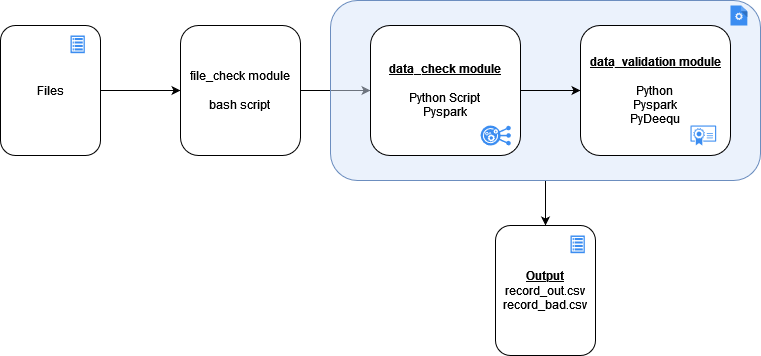

The diagram above was exported from draw.io. Its source (the exported page's mxGraphModel, read from the mxfile embedded in the PNG):
<mxGraphModel dx="1038" dy="564" grid="1" gridSize="10" guides="1" tooltips="1" connect="1" arrows="1" fold="1" page="1" pageScale="1" pageWidth="850" pageHeight="1100" math="0" shadow="0">
  <root>
    <mxCell id="0" />
    <mxCell id="1" parent="0" />
    <mxCell id="6DjZoMQZLmWVpSgizLLj-3" style="edgeStyle=orthogonalEdgeStyle;rounded=0;orthogonalLoop=1;jettySize=auto;html=1;entryX=0;entryY=0.5;entryDx=0;entryDy=0;" edge="1" parent="1" source="6DjZoMQZLmWVpSgizLLj-1" target="6DjZoMQZLmWVpSgizLLj-2">
      <mxGeometry relative="1" as="geometry" />
    </mxCell>
    <mxCell id="6DjZoMQZLmWVpSgizLLj-1" value="Files" style="rounded=1;whiteSpace=wrap;html=1;" vertex="1" parent="1">
      <mxGeometry x="30" y="150" width="100" height="130" as="geometry" />
    </mxCell>
    <mxCell id="6DjZoMQZLmWVpSgizLLj-13" style="edgeStyle=orthogonalEdgeStyle;rounded=0;orthogonalLoop=1;jettySize=auto;html=1;" edge="1" parent="1" source="6DjZoMQZLmWVpSgizLLj-2" target="6DjZoMQZLmWVpSgizLLj-10">
      <mxGeometry relative="1" as="geometry" />
    </mxCell>
    <mxCell id="6DjZoMQZLmWVpSgizLLj-2" value="&lt;div&gt;file_check module&lt;/div&gt;&lt;div&gt;&lt;br&gt;&lt;/div&gt;&lt;div&gt;bash script&lt;br&gt;&lt;/div&gt;" style="rounded=1;whiteSpace=wrap;html=1;" vertex="1" parent="1">
      <mxGeometry x="210" y="150" width="120" height="130" as="geometry" />
    </mxCell>
    <mxCell id="6DjZoMQZLmWVpSgizLLj-17" style="edgeStyle=orthogonalEdgeStyle;rounded=0;orthogonalLoop=1;jettySize=auto;html=1;" edge="1" parent="1" source="6DjZoMQZLmWVpSgizLLj-8" target="6DjZoMQZLmWVpSgizLLj-16">
      <mxGeometry relative="1" as="geometry" />
    </mxCell>
    <mxCell id="6DjZoMQZLmWVpSgizLLj-8" value="" style="rounded=1;whiteSpace=wrap;html=1;fillColor=#dae8fc;strokeColor=#6c8ebf;fillStyle=auto;labelBackgroundColor=none;labelBorderColor=none;fillOpacity=50;" vertex="1" parent="1">
      <mxGeometry x="360" y="125" width="430" height="180" as="geometry" />
    </mxCell>
    <mxCell id="6DjZoMQZLmWVpSgizLLj-14" style="edgeStyle=orthogonalEdgeStyle;rounded=0;orthogonalLoop=1;jettySize=auto;html=1;" edge="1" parent="1" source="6DjZoMQZLmWVpSgizLLj-10" target="6DjZoMQZLmWVpSgizLLj-11">
      <mxGeometry relative="1" as="geometry" />
    </mxCell>
    <mxCell id="6DjZoMQZLmWVpSgizLLj-10" value="&lt;div&gt;&lt;u&gt;&lt;b&gt;data_check module&lt;/b&gt;&lt;/u&gt;&lt;br&gt;&lt;/div&gt;&lt;div&gt;&lt;br&gt;&lt;/div&gt;Python Script&lt;br&gt;Pyspark" style="rounded=1;whiteSpace=wrap;html=1;" vertex="1" parent="1">
      <mxGeometry x="400" y="150" width="150" height="130" as="geometry" />
    </mxCell>
    <mxCell id="6DjZoMQZLmWVpSgizLLj-11" value="&lt;div&gt;&lt;u&gt;&lt;b&gt;data_validation module&lt;/b&gt;&lt;/u&gt;&lt;/div&gt;&lt;div&gt;&lt;br&gt;&lt;/div&gt;&lt;div&gt;Python&lt;br&gt;&lt;/div&gt;&lt;div&gt;Pyspark&lt;/div&gt;&lt;div&gt;PyDeequ&lt;br&gt;&lt;/div&gt;" style="rounded=1;whiteSpace=wrap;html=1;" vertex="1" parent="1">
      <mxGeometry x="610" y="150" width="150" height="130" as="geometry" />
    </mxCell>
    <mxCell id="6DjZoMQZLmWVpSgizLLj-16" value="&lt;div&gt;&lt;u&gt;&lt;b&gt;Output&lt;/b&gt;&lt;/u&gt;&lt;/div&gt;&lt;div&gt;record_out.csv&lt;/div&gt;&lt;div&gt;record_bad.csv&lt;br&gt;&lt;/div&gt;" style="rounded=1;whiteSpace=wrap;html=1;" vertex="1" parent="1">
      <mxGeometry x="525" y="350" width="100" height="130" as="geometry" />
    </mxCell>
    <mxCell id="6DjZoMQZLmWVpSgizLLj-18" value="" style="sketch=0;html=1;aspect=fixed;strokeColor=none;shadow=0;align=center;verticalAlign=top;fillColor=#3B8DF1;shape=mxgraph.gcp2.process;rounded=1;labelBackgroundColor=none;labelBorderColor=none;fillStyle=auto;" vertex="1" parent="1">
      <mxGeometry x="760" y="130" width="16.8" height="20" as="geometry" />
    </mxCell>
    <mxCell id="6DjZoMQZLmWVpSgizLLj-19" value="" style="sketch=0;html=1;aspect=fixed;strokeColor=none;shadow=0;align=center;verticalAlign=top;fillColor=#3B8DF1;shape=mxgraph.gcp2.view_list;rounded=1;labelBackgroundColor=none;labelBorderColor=none;fillStyle=auto;" vertex="1" parent="1">
      <mxGeometry x="600" y="360" width="14.3" height="17.65" as="geometry" />
    </mxCell>
    <mxCell id="6DjZoMQZLmWVpSgizLLj-20" value="" style="sketch=0;html=1;aspect=fixed;strokeColor=none;shadow=0;align=center;verticalAlign=top;fillColor=#3B8DF1;shape=mxgraph.gcp2.view_list;rounded=1;labelBackgroundColor=none;labelBorderColor=none;fillStyle=auto;" vertex="1" parent="1">
      <mxGeometry x="100" y="160" width="14.3" height="17.65" as="geometry" />
    </mxCell>
    <mxCell id="6DjZoMQZLmWVpSgizLLj-21" value="" style="sketch=0;html=1;aspect=fixed;strokeColor=none;shadow=0;align=center;verticalAlign=top;fillColor=#3B8DF1;shape=mxgraph.gcp2.certified_industry_standard;rounded=1;labelBackgroundColor=none;labelBorderColor=none;fillStyle=auto;" vertex="1" parent="1">
      <mxGeometry x="720" y="250" width="25.64" height="20" as="geometry" />
    </mxCell>
    <mxCell id="6DjZoMQZLmWVpSgizLLj-22" value="" style="sketch=0;html=1;aspect=fixed;strokeColor=none;shadow=0;align=center;verticalAlign=top;fillColor=#3B8DF1;shape=mxgraph.gcp2.replication_controller_3;rounded=1;labelBackgroundColor=none;labelBorderColor=none;fillStyle=auto;" vertex="1" parent="1">
      <mxGeometry x="510" y="250" width="30.3" height="20" as="geometry" />
    </mxCell>
  </root>
</mxGraphModel>